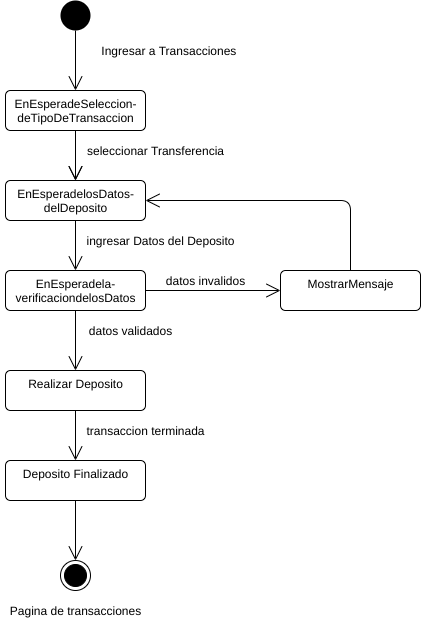

The diagram above was exported from draw.io. Its source (the exported page's mxGraphModel, read from the mxfile embedded in the PNG):
<mxGraphModel dx="1102" dy="426" grid="1" gridSize="10" guides="1" tooltips="1" connect="1" arrows="1" fold="1" page="1" pageScale="1" pageWidth="827" pageHeight="1169" math="0" shadow="0">
  <root>
    <mxCell id="BiKmWBfGqD-sOvZMHT-h-0" />
    <mxCell id="BiKmWBfGqD-sOvZMHT-h-1" parent="BiKmWBfGqD-sOvZMHT-h-0" />
    <mxCell id="a8bT2GURHLtbrSyxiG0f-0" value="EnEsperadeSeleccion-&lt;br&gt;deTipoDeTransaccion" style="html=1;align=center;verticalAlign=top;rounded=1;absoluteArcSize=1;arcSize=10;dashed=0;" parent="BiKmWBfGqD-sOvZMHT-h-1" vertex="1">
      <mxGeometry x="260" y="120" width="140" height="40" as="geometry" />
    </mxCell>
    <mxCell id="a8bT2GURHLtbrSyxiG0f-1" value="" style="endArrow=open;endFill=1;endSize=12;html=1;entryX=0.5;entryY=0;entryDx=0;entryDy=0;exitX=0.5;exitY=1;exitDx=0;exitDy=0;" parent="BiKmWBfGqD-sOvZMHT-h-1" source="a8bT2GURHLtbrSyxiG0f-2" target="a8bT2GURHLtbrSyxiG0f-0" edge="1">
      <mxGeometry width="160" relative="1" as="geometry">
        <mxPoint x="229" y="104" as="sourcePoint" />
        <mxPoint x="389" y="104" as="targetPoint" />
      </mxGeometry>
    </mxCell>
    <mxCell id="a8bT2GURHLtbrSyxiG0f-2" value="" style="ellipse;fillColor=#000000;strokeColor=none;" parent="BiKmWBfGqD-sOvZMHT-h-1" vertex="1">
      <mxGeometry x="315" y="30" width="30" height="30" as="geometry" />
    </mxCell>
    <mxCell id="a8bT2GURHLtbrSyxiG0f-3" value="EnEsperadelosDatos-&lt;br&gt;delDeposito" style="html=1;align=center;verticalAlign=top;rounded=1;absoluteArcSize=1;arcSize=10;dashed=0;" parent="BiKmWBfGqD-sOvZMHT-h-1" vertex="1">
      <mxGeometry x="260" y="210" width="140" height="40" as="geometry" />
    </mxCell>
    <mxCell id="a8bT2GURHLtbrSyxiG0f-4" value="" style="endArrow=open;endFill=1;endSize=12;html=1;entryX=0.5;entryY=0;entryDx=0;entryDy=0;exitX=0.5;exitY=1;exitDx=0;exitDy=0;" parent="BiKmWBfGqD-sOvZMHT-h-1" source="a8bT2GURHLtbrSyxiG0f-0" target="a8bT2GURHLtbrSyxiG0f-3" edge="1">
      <mxGeometry width="160" relative="1" as="geometry">
        <mxPoint x="285" y="160" as="sourcePoint" />
        <mxPoint x="344" y="204" as="targetPoint" />
      </mxGeometry>
    </mxCell>
    <mxCell id="a8bT2GURHLtbrSyxiG0f-5" value="seleccionar Transferencia" style="text;html=1;align=center;verticalAlign=middle;resizable=0;points=[];autosize=1;" parent="BiKmWBfGqD-sOvZMHT-h-1" vertex="1">
      <mxGeometry x="335" y="170" width="150" height="20" as="geometry" />
    </mxCell>
    <mxCell id="a8bT2GURHLtbrSyxiG0f-6" value="" style="endArrow=open;endFill=1;endSize=12;html=1;entryX=0.5;entryY=0;entryDx=0;entryDy=0;exitX=0.5;exitY=1;exitDx=0;exitDy=0;" parent="BiKmWBfGqD-sOvZMHT-h-1" edge="1">
      <mxGeometry width="160" relative="1" as="geometry">
        <mxPoint x="330" y="160" as="sourcePoint" />
        <mxPoint x="330" y="210" as="targetPoint" />
      </mxGeometry>
    </mxCell>
    <mxCell id="a8bT2GURHLtbrSyxiG0f-7" value="EnEsperadela-&lt;br&gt;verificaciondelosDatos" style="html=1;align=center;verticalAlign=top;rounded=1;absoluteArcSize=1;arcSize=10;dashed=0;" parent="BiKmWBfGqD-sOvZMHT-h-1" vertex="1">
      <mxGeometry x="260" y="300" width="140" height="40" as="geometry" />
    </mxCell>
    <mxCell id="a8bT2GURHLtbrSyxiG0f-8" value="" style="endArrow=open;endFill=1;endSize=12;html=1;exitX=0.5;exitY=1;exitDx=0;exitDy=0;entryX=0.5;entryY=0;entryDx=0;entryDy=0;" parent="BiKmWBfGqD-sOvZMHT-h-1" source="a8bT2GURHLtbrSyxiG0f-3" target="a8bT2GURHLtbrSyxiG0f-7" edge="1">
      <mxGeometry width="160" relative="1" as="geometry">
        <mxPoint x="330" y="260" as="sourcePoint" />
        <mxPoint x="330" y="290" as="targetPoint" />
      </mxGeometry>
    </mxCell>
    <mxCell id="a8bT2GURHLtbrSyxiG0f-9" value="ingresar Datos del Deposito" style="text;html=1;align=center;verticalAlign=middle;resizable=0;points=[];autosize=1;" parent="BiKmWBfGqD-sOvZMHT-h-1" vertex="1">
      <mxGeometry x="335" y="260" width="160" height="20" as="geometry" />
    </mxCell>
    <mxCell id="a8bT2GURHLtbrSyxiG0f-10" value="Realizar Deposito" style="html=1;align=center;verticalAlign=top;rounded=1;absoluteArcSize=1;arcSize=10;dashed=0;" parent="BiKmWBfGqD-sOvZMHT-h-1" vertex="1">
      <mxGeometry x="260" y="400" width="140" height="40" as="geometry" />
    </mxCell>
    <mxCell id="a8bT2GURHLtbrSyxiG0f-11" value="" style="endArrow=open;endFill=1;endSize=12;html=1;exitX=0.5;exitY=1;exitDx=0;exitDy=0;entryX=0.5;entryY=0;entryDx=0;entryDy=0;" parent="BiKmWBfGqD-sOvZMHT-h-1" source="a8bT2GURHLtbrSyxiG0f-7" target="a8bT2GURHLtbrSyxiG0f-10" edge="1">
      <mxGeometry width="160" relative="1" as="geometry">
        <mxPoint x="330" y="350" as="sourcePoint" />
        <mxPoint x="330" y="420" as="targetPoint" />
      </mxGeometry>
    </mxCell>
    <mxCell id="a8bT2GURHLtbrSyxiG0f-12" value="datos validados" style="text;html=1;align=center;verticalAlign=middle;resizable=0;points=[];autosize=1;" parent="BiKmWBfGqD-sOvZMHT-h-1" vertex="1">
      <mxGeometry x="335" y="350" width="100" height="20" as="geometry" />
    </mxCell>
    <mxCell id="a8bT2GURHLtbrSyxiG0f-13" value="" style="endArrow=open;endFill=1;endSize=12;html=1;exitX=1;exitY=0.5;exitDx=0;exitDy=0;entryX=0;entryY=0.5;entryDx=0;entryDy=0;" parent="BiKmWBfGqD-sOvZMHT-h-1" edge="1">
      <mxGeometry width="160" relative="1" as="geometry">
        <mxPoint x="400" y="320" as="sourcePoint" />
        <mxPoint x="535" y="320" as="targetPoint" />
      </mxGeometry>
    </mxCell>
    <mxCell id="a8bT2GURHLtbrSyxiG0f-14" value="MostrarMensaje" style="html=1;align=center;verticalAlign=top;rounded=1;absoluteArcSize=1;arcSize=10;dashed=0;" parent="BiKmWBfGqD-sOvZMHT-h-1" vertex="1">
      <mxGeometry x="535" y="300" width="140" height="40" as="geometry" />
    </mxCell>
    <mxCell id="a8bT2GURHLtbrSyxiG0f-15" value="datos invalidos" style="text;html=1;align=center;verticalAlign=middle;resizable=0;points=[];autosize=1;" parent="BiKmWBfGqD-sOvZMHT-h-1" vertex="1">
      <mxGeometry x="415" y="300" width="90" height="20" as="geometry" />
    </mxCell>
    <mxCell id="a8bT2GURHLtbrSyxiG0f-16" value="" style="endArrow=open;endFill=1;endSize=12;html=1;exitX=0.5;exitY=0;exitDx=0;exitDy=0;entryX=1;entryY=0.5;entryDx=0;entryDy=0;edgeStyle=elbowEdgeStyle;" parent="BiKmWBfGqD-sOvZMHT-h-1" source="a8bT2GURHLtbrSyxiG0f-14" target="a8bT2GURHLtbrSyxiG0f-3" edge="1">
      <mxGeometry width="160" relative="1" as="geometry">
        <mxPoint x="410" y="240" as="sourcePoint" />
        <mxPoint x="545" y="240" as="targetPoint" />
        <Array as="points">
          <mxPoint x="605" y="240" />
        </Array>
      </mxGeometry>
    </mxCell>
    <mxCell id="a8bT2GURHLtbrSyxiG0f-17" value="" style="ellipse;html=1;shape=endState;fillColor=#000000;strokeColor=#000000;" parent="BiKmWBfGqD-sOvZMHT-h-1" vertex="1">
      <mxGeometry x="315" y="590" width="30" height="30" as="geometry" />
    </mxCell>
    <mxCell id="a8bT2GURHLtbrSyxiG0f-18" value="" style="endArrow=open;endFill=1;endSize=12;html=1;exitX=0.5;exitY=1;exitDx=0;exitDy=0;entryX=0.5;entryY=0;entryDx=0;entryDy=0;" parent="BiKmWBfGqD-sOvZMHT-h-1" source="a8bT2GURHLtbrSyxiG0f-10" target="a8bT2GURHLtbrSyxiG0f-21" edge="1">
      <mxGeometry width="160" relative="1" as="geometry">
        <mxPoint x="374.5" y="465" as="sourcePoint" />
        <mxPoint x="330" y="470" as="targetPoint" />
      </mxGeometry>
    </mxCell>
    <mxCell id="a8bT2GURHLtbrSyxiG0f-19" value="Ingresar a Transacciones&amp;nbsp;" style="text;html=1;align=center;verticalAlign=middle;resizable=0;points=[];autosize=1;" parent="BiKmWBfGqD-sOvZMHT-h-1" vertex="1">
      <mxGeometry x="350" y="70" width="150" height="20" as="geometry" />
    </mxCell>
    <mxCell id="a8bT2GURHLtbrSyxiG0f-20" value="Pagina de transacciones" style="text;html=1;align=center;verticalAlign=middle;resizable=0;points=[];autosize=1;" parent="BiKmWBfGqD-sOvZMHT-h-1" vertex="1">
      <mxGeometry x="255" y="630" width="150" height="20" as="geometry" />
    </mxCell>
    <mxCell id="a8bT2GURHLtbrSyxiG0f-21" value="Deposito Finalizado" style="html=1;align=center;verticalAlign=top;rounded=1;absoluteArcSize=1;arcSize=10;dashed=0;" parent="BiKmWBfGqD-sOvZMHT-h-1" vertex="1">
      <mxGeometry x="260" y="490" width="140" height="40" as="geometry" />
    </mxCell>
    <mxCell id="a8bT2GURHLtbrSyxiG0f-22" value="" style="endArrow=open;endFill=1;endSize=12;html=1;exitX=0.5;exitY=1;exitDx=0;exitDy=0;" parent="BiKmWBfGqD-sOvZMHT-h-1" source="a8bT2GURHLtbrSyxiG0f-21" edge="1">
      <mxGeometry width="160" relative="1" as="geometry">
        <mxPoint x="549.5" y="475" as="sourcePoint" />
        <mxPoint x="330" y="590" as="targetPoint" />
      </mxGeometry>
    </mxCell>
    <mxCell id="a8bT2GURHLtbrSyxiG0f-23" value="transaccion terminada" style="text;html=1;align=center;verticalAlign=middle;resizable=0;points=[];autosize=1;" parent="BiKmWBfGqD-sOvZMHT-h-1" vertex="1">
      <mxGeometry x="335" y="450" width="130" height="20" as="geometry" />
    </mxCell>
  </root>
</mxGraphModel>